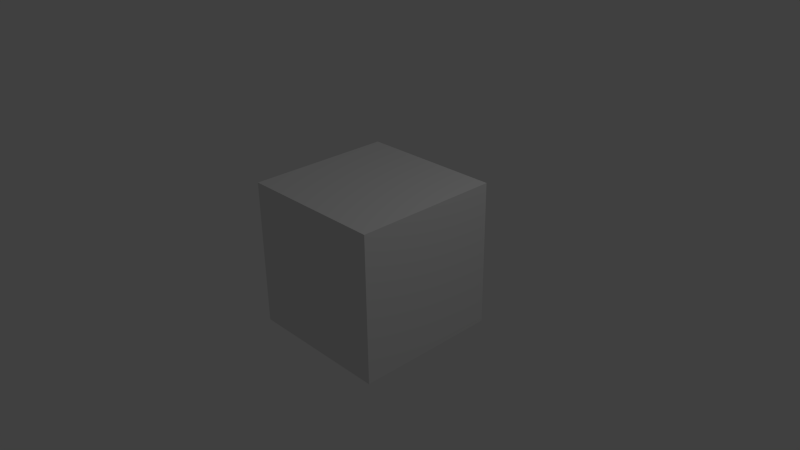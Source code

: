 # Source: BlenderPySerial_Potenciometro.blend  (saved by Blender 2.75.0; exported with 4.5.12 LTS)
import bpy
from mathutils import Matrix  # noqa: F401  (used for matrix-valued properties, if any)

bpy.ops.wm.read_factory_settings(use_empty=True)
scene = bpy.context.scene
scene.name = 'Scene'

# ---- collections
col_collection_1 = bpy.data.collections.new('Collection 1'); scene.collection.children.link(col_collection_1)

# ---- materials (node trees are filled in below, after node groups)
mat_material = bpy.data.materials.new('Material')
mat_material.alpha_threshold = 0.0
mat_material.use_transparent_shadow = False
mat_material.roughness = 0.5
mat_material.line_color = (0.0, 0.0, 0.0, 1.0)

# ---- material node trees

# ---- world
world_world = bpy.data.worlds.new('World'); scene.world = world_world
world_world.color = (0.05088, 0.05088, 0.05088)
world_world.use_sun_shadow = False
world_world.sun_shadow_jitter_overblur = 0.0
world_world.cycles.sampling_method = 'MANUAL'
world_world.cycles.sample_map_resolution = 256

# ---- cameras
cam_camera = bpy.data.cameras.new('Camera')
cam_camera.clip_end = 100.0
cam_camera.lens = 35.0
cam_camera.sensor_width = 32.0
cam_camera.sensor_height = 18.0
cam_camera.ortho_scale = 7.314
cam_camera.dof.focus_distance = 0.0
cam_camera.dof.aperture_fstop = 128.0

# ---- lights
light_lamp = bpy.data.lights.new('Lamp', 'POINT')
light_lamp.transmission_factor = 0.0
light_lamp.cutoff_distance = 30.0
light_lamp.energy = 100.0
light_lamp.shadow_buffer_clip_start = 1.001
light_lamp.shadow_soft_size = 0.1
light_lamp.shadow_maximum_resolution = 0.006
light_lamp.use_absolute_resolution = True
light_lamp.cycles.use_multiple_importance_sampling = False

# ---- meshes
me_cube = bpy.data.meshes.new('Cube')
me_cube.from_pydata([(1.0, 1.0, -1.0), (1.0, -1.0, -1.0), (-1.0, -1.0, -1.0), (-1.0, 1.0, -1.0), (1.0, 1.0, 1.0), (1.0, -1.0, 1.0), (-1.0, -1.0, 1.0), (-1.0, 1.0, 1.0)], [], [(0, 1, 2, 3), (4, 7, 6, 5), (0, 4, 5, 1), (1, 5, 6, 2), (2, 6, 7, 3), (4, 0, 3, 7)])
me_cube.materials.append(mat_material)
me_cube.use_remesh_preserve_volume = False
me_cube.use_remesh_preserve_attributes = False
me_cube.use_mirror_vertex_groups = False
me_cube.update()

# ---- objects
ob_spawner = bpy.data.objects.new('Spawner', None)
ob_cube = bpy.data.objects.new('Cube', me_cube)
ob_lamp = bpy.data.objects.new('Lamp', light_lamp)
ob_camera = bpy.data.objects.new('Camera', cam_camera)

# ---- transforms, parenting, visibility, modifiers, constraints
ob_spawner.location = (0.0, 0.1767, -0.2206)
ob_spawner.empty_image_offset = (0.0, 0.0)
ob_spawner.lineart.crease_threshold = 0.0
ob_cube.location = (0.0, 0.0, 0.0)
ob_cube.lock_rotations_4d = False
ob_cube.empty_display_type = 'ARROWS'
ob_cube.lineart.crease_threshold = 0.0
ob_lamp.location = (4.076, 1.005, 5.904)
ob_lamp.rotation_euler = (0.6503, 0.05522, 1.866)
ob_lamp.lock_rotations_4d = False
ob_lamp.empty_display_type = 'ARROWS'
ob_lamp.color = (0.0, 0.0, 0.0, 0.0)
ob_lamp.lineart.crease_threshold = 0.0
ob_camera.location = (7.481, -6.508, 5.344)
ob_camera.rotation_euler = (1.109, 0.01082, 0.8149)
ob_camera.lock_rotations_4d = False
ob_camera.empty_display_type = 'ARROWS'
ob_camera.color = (0.0, 0.0, 0.0, 0.0)
ob_camera.display_type = 'WIRE'
ob_camera.lineart.crease_threshold = 0.0

# ---- collection membership
col_collection_1.objects.link(ob_spawner)
col_collection_1.objects.link(ob_cube)
col_collection_1.objects.link(ob_lamp)
col_collection_1.objects.link(ob_camera)

# ---- scene / render settings (as saved in the file)
scene.camera = ob_camera
scene.frame_start = 1; scene.frame_end = 250; scene.frame_set(1)
scene.render.engine = 'BLENDER_EEVEE_NEXT'
scene.render.resolution_percentage = 50
scene.render.dither_intensity = 0.0
scene.cycles.use_denoising = False
scene.cycles.samples = 10
scene.cycles.sampling_pattern = 'TABULATED_SOBOL'
scene.cycles.light_sampling_threshold = 0.0
scene.cycles.use_adaptive_sampling = False
scene.cycles.use_light_tree = False
scene.cycles.blur_glossy = 0.0
scene.cycles.volume_bounces = 1
scene.cycles.pixel_filter_type = 'GAUSSIAN'
scene.cycles.sample_clamp_indirect = 0.0
scene.view_settings.view_transform = 'Standard'
bpy.context.view_layer.update()
